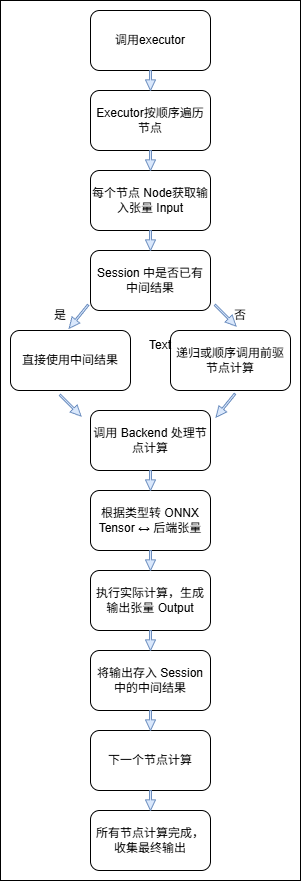

The diagram above was exported from draw.io. Its source (the exported page's mxGraphModel, read from the mxfile embedded in the PNG):
<mxGraphModel dx="2066" dy="1201" grid="1" gridSize="10" guides="1" tooltips="1" connect="1" arrows="1" fold="1" page="1" pageScale="1" pageWidth="827" pageHeight="1169" math="0" shadow="0">
  <root>
    <mxCell id="0" />
    <mxCell id="1" parent="0" />
    <mxCell id="wn-hkC7PMjok1WUaIKPr-30" value="" style="rounded=0;whiteSpace=wrap;html=1;" vertex="1" parent="1">
      <mxGeometry x="250" y="30" width="300" height="880" as="geometry" />
    </mxCell>
    <mxCell id="wn-hkC7PMjok1WUaIKPr-1" value="调用executor" style="rounded=1;whiteSpace=wrap;html=1;" vertex="1" parent="1">
      <mxGeometry x="340" y="40" width="120" height="60" as="geometry" />
    </mxCell>
    <mxCell id="wn-hkC7PMjok1WUaIKPr-2" value="Executor按顺序遍历节点" style="rounded=1;whiteSpace=wrap;html=1;" vertex="1" parent="1">
      <mxGeometry x="340" y="120" width="120" height="60" as="geometry" />
    </mxCell>
    <mxCell id="wn-hkC7PMjok1WUaIKPr-3" value="每个节点 Node获取输入张量 Input" style="rounded=1;whiteSpace=wrap;html=1;" vertex="1" parent="1">
      <mxGeometry x="340" y="200" width="120" height="60" as="geometry" />
    </mxCell>
    <mxCell id="wn-hkC7PMjok1WUaIKPr-4" value="Session 中是否已有中间结果" style="rounded=1;whiteSpace=wrap;html=1;" vertex="1" parent="1">
      <mxGeometry x="340" y="280" width="120" height="60" as="geometry" />
    </mxCell>
    <mxCell id="wn-hkC7PMjok1WUaIKPr-5" value="直接使用中间结果" style="rounded=1;whiteSpace=wrap;html=1;" vertex="1" parent="1">
      <mxGeometry x="260" y="360" width="120" height="60" as="geometry" />
    </mxCell>
    <mxCell id="wn-hkC7PMjok1WUaIKPr-6" value="递归或顺序调用前驱节点计算" style="rounded=1;whiteSpace=wrap;html=1;" vertex="1" parent="1">
      <mxGeometry x="420" y="360" width="120" height="60" as="geometry" />
    </mxCell>
    <mxCell id="wn-hkC7PMjok1WUaIKPr-7" value="调用 Backend 处理节点计算" style="rounded=1;whiteSpace=wrap;html=1;" vertex="1" parent="1">
      <mxGeometry x="340" y="440" width="120" height="60" as="geometry" />
    </mxCell>
    <mxCell id="wn-hkC7PMjok1WUaIKPr-8" value="根据类型转 ONNX Tensor ↔ 后端张量" style="rounded=1;whiteSpace=wrap;html=1;" vertex="1" parent="1">
      <mxGeometry x="340" y="520" width="120" height="60" as="geometry" />
    </mxCell>
    <mxCell id="wn-hkC7PMjok1WUaIKPr-9" value="执行实际计算，生成输出张量 Output" style="rounded=1;whiteSpace=wrap;html=1;" vertex="1" parent="1">
      <mxGeometry x="340" y="600" width="120" height="60" as="geometry" />
    </mxCell>
    <mxCell id="wn-hkC7PMjok1WUaIKPr-10" value="将输出存入 Session 中的中间结果" style="rounded=1;whiteSpace=wrap;html=1;" vertex="1" parent="1">
      <mxGeometry x="340" y="680" width="120" height="60" as="geometry" />
    </mxCell>
    <mxCell id="wn-hkC7PMjok1WUaIKPr-11" value="下一个节点计算" style="rounded=1;whiteSpace=wrap;html=1;" vertex="1" parent="1">
      <mxGeometry x="340" y="760" width="120" height="60" as="geometry" />
    </mxCell>
    <mxCell id="wn-hkC7PMjok1WUaIKPr-12" value="所有节点计算完成，收集最终输出" style="rounded=1;whiteSpace=wrap;html=1;" vertex="1" parent="1">
      <mxGeometry x="340" y="840" width="120" height="60" as="geometry" />
    </mxCell>
    <mxCell id="wn-hkC7PMjok1WUaIKPr-14" value="" style="html=1;shadow=0;dashed=0;align=center;verticalAlign=middle;shape=mxgraph.arrows2.arrow;dy=0.8;dx=10.67;direction=south;notch=0;fillColor=#dae8fc;strokeColor=#6c8ebf;" vertex="1" parent="1">
      <mxGeometry x="395" y="100" width="10" height="20" as="geometry" />
    </mxCell>
    <mxCell id="wn-hkC7PMjok1WUaIKPr-16" value="" style="html=1;shadow=0;dashed=0;align=center;verticalAlign=middle;shape=mxgraph.arrows2.arrow;dy=0.8;dx=10.67;direction=south;notch=0;fillColor=#dae8fc;strokeColor=#6c8ebf;" vertex="1" parent="1">
      <mxGeometry x="395" y="180" width="10" height="20" as="geometry" />
    </mxCell>
    <mxCell id="wn-hkC7PMjok1WUaIKPr-17" value="" style="html=1;shadow=0;dashed=0;align=center;verticalAlign=middle;shape=mxgraph.arrows2.arrow;dy=0.8;dx=10.67;direction=south;notch=0;fillColor=#dae8fc;strokeColor=#6c8ebf;" vertex="1" parent="1">
      <mxGeometry x="395" y="260" width="10" height="20" as="geometry" />
    </mxCell>
    <mxCell id="wn-hkC7PMjok1WUaIKPr-18" value="" style="html=1;shadow=0;dashed=0;align=center;verticalAlign=middle;shape=mxgraph.arrows2.arrow;dy=0.8;dx=10.67;direction=south;notch=0;fillColor=#dae8fc;strokeColor=#6c8ebf;" vertex="1" parent="1">
      <mxGeometry x="395" y="740" width="10" height="20" as="geometry" />
    </mxCell>
    <mxCell id="wn-hkC7PMjok1WUaIKPr-19" value="" style="html=1;shadow=0;dashed=0;align=center;verticalAlign=middle;shape=mxgraph.arrows2.arrow;dy=0.8;dx=10.67;direction=south;notch=0;fillColor=#dae8fc;strokeColor=#6c8ebf;" vertex="1" parent="1">
      <mxGeometry x="395" y="660" width="10" height="20" as="geometry" />
    </mxCell>
    <mxCell id="wn-hkC7PMjok1WUaIKPr-20" value="" style="html=1;shadow=0;dashed=0;align=center;verticalAlign=middle;shape=mxgraph.arrows2.arrow;dy=0.8;dx=10.67;direction=south;notch=0;fillColor=#dae8fc;strokeColor=#6c8ebf;" vertex="1" parent="1">
      <mxGeometry x="395" y="580" width="10" height="20" as="geometry" />
    </mxCell>
    <mxCell id="wn-hkC7PMjok1WUaIKPr-21" value="" style="html=1;shadow=0;dashed=0;align=center;verticalAlign=middle;shape=mxgraph.arrows2.arrow;dy=0.8;dx=10.67;direction=south;notch=0;fillColor=#dae8fc;strokeColor=#6c8ebf;" vertex="1" parent="1">
      <mxGeometry x="395" y="500" width="10" height="20" as="geometry" />
    </mxCell>
    <mxCell id="wn-hkC7PMjok1WUaIKPr-22" value="" style="html=1;shadow=0;dashed=0;align=center;verticalAlign=middle;shape=mxgraph.arrows2.arrow;dy=0.8;dx=10.67;direction=south;notch=0;fillColor=#dae8fc;strokeColor=#6c8ebf;" vertex="1" parent="1">
      <mxGeometry x="395" y="820" width="10" height="20" as="geometry" />
    </mxCell>
    <mxCell id="wn-hkC7PMjok1WUaIKPr-23" value="" style="html=1;shadow=0;dashed=0;align=center;verticalAlign=middle;shape=mxgraph.arrows2.arrow;dy=0.8;dx=10.67;direction=south;notch=0;fillColor=#dae8fc;strokeColor=#6c8ebf;rotation=39;" vertex="1" parent="1">
      <mxGeometry x="323.15" y="331.11" width="10" height="30" as="geometry" />
    </mxCell>
    <mxCell id="wn-hkC7PMjok1WUaIKPr-24" value="" style="html=1;shadow=0;dashed=0;align=center;verticalAlign=middle;shape=mxgraph.arrows2.arrow;dy=0.8;dx=10.67;direction=south;notch=0;fillColor=#dae8fc;strokeColor=#6c8ebf;rotation=39;" vertex="1" parent="1">
      <mxGeometry x="469.99553567303235" y="420.00379137710377" width="10" height="30" as="geometry" />
    </mxCell>
    <mxCell id="wn-hkC7PMjok1WUaIKPr-25" value="" style="html=1;shadow=0;dashed=0;align=center;verticalAlign=middle;shape=mxgraph.arrows2.arrow;dy=0.8;dx=10.67;direction=south;notch=0;fillColor=#dae8fc;strokeColor=#6c8ebf;rotation=-45;" vertex="1" parent="1">
      <mxGeometry x="469.99553567303235" y="330.00379137710377" width="10" height="30" as="geometry" />
    </mxCell>
    <mxCell id="wn-hkC7PMjok1WUaIKPr-26" value="" style="html=1;shadow=0;dashed=0;align=center;verticalAlign=middle;shape=mxgraph.arrows2.arrow;dy=0.8;dx=10.67;direction=south;notch=0;fillColor=#dae8fc;strokeColor=#6c8ebf;rotation=-45;" vertex="1" parent="1">
      <mxGeometry x="315.00213562373096" y="420.00213562373096" width="10" height="30" as="geometry" />
    </mxCell>
    <mxCell id="wn-hkC7PMjok1WUaIKPr-27" value="Text" style="text;html=1;whiteSpace=wrap;strokeColor=none;fillColor=none;align=center;verticalAlign=middle;rounded=0;" vertex="1" parent="1">
      <mxGeometry x="380" y="360" width="60" height="30" as="geometry" />
    </mxCell>
    <mxCell id="wn-hkC7PMjok1WUaIKPr-28" value="是" style="text;html=1;whiteSpace=wrap;strokeColor=none;fillColor=none;align=center;verticalAlign=middle;rounded=0;" vertex="1" parent="1">
      <mxGeometry x="280" y="330" width="60" height="30" as="geometry" />
    </mxCell>
    <mxCell id="wn-hkC7PMjok1WUaIKPr-29" value="否" style="text;html=1;whiteSpace=wrap;strokeColor=none;fillColor=none;align=center;verticalAlign=middle;rounded=0;" vertex="1" parent="1">
      <mxGeometry x="460" y="330" width="60" height="30" as="geometry" />
    </mxCell>
  </root>
</mxGraphModel>